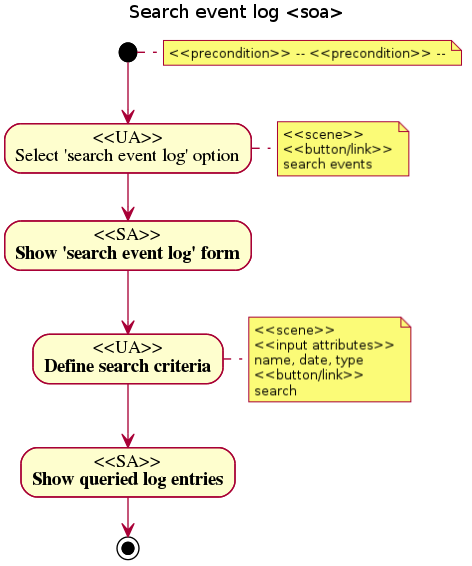

The diagram above was rendered by PlantUML. Its source (embedded in the PNG):
@startuml
title Search event log <soa>
note right: <<precondition>> -- <<precondition>> --
(*) --> "<<UA>>\nSelect 'search event log' option"
note right: <<scene>>\n<<button/link>>\nsearch events
--> "<<SA>>\nShow 'search event log' form"
--> "<<UA>>\nDefine search criteria"
note right: <<scene>>\n<<input attributes>>\nname, date, type \n<<button/link>>\nsearch
--> "<<SA>>\nShow queried log entries"
--> (*)
@enduml